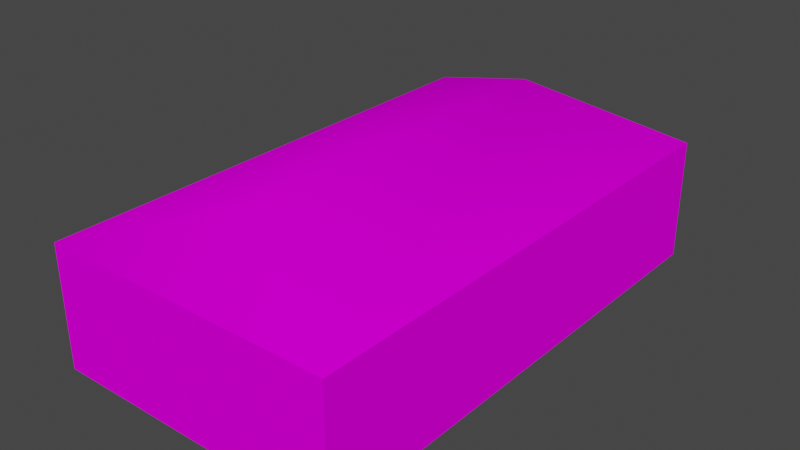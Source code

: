 # Source: object.blend  (saved by Blender 2.82.7; exported with 4.5.12 LTS)
import bpy
from mathutils import Matrix  # noqa: F401  (used for matrix-valued properties, if any)

bpy.ops.wm.read_factory_settings(use_empty=True)
scene = bpy.context.scene
scene.name = 'Scene'

# ---- collections
col_collection = bpy.data.collections.new('Collection'); scene.collection.children.link(col_collection)

# ---- images (referenced by path relative to the original .blend; pixels are not part of the script)
import os
ASSET_DIR = os.environ.get("B2B_ASSET_DIR", "")  # directory of the original .blend (textures are referenced by path, not embedded)
HERE = os.path.dirname(os.path.abspath(__file__))  # packed textures are extracted next to this script under _unpacked/

def load_image(name, relpath, width, height, colorspace="sRGB"):
    """Load a texture the original file referenced (path relative to the .blend, or extracted next to this script)."""
    p = next((c for c in (os.path.join(HERE, relpath), os.path.join(ASSET_DIR, relpath)) if relpath and os.path.exists(c)), "")
    if p:
        img = bpy.data.images.load(p, check_existing=True)
        img.name = name
    else:  # same state as the original file: an image datablock whose file is absent (Cycles renders it pink)
        img = bpy.data.images.new(name, width, height)
        img.source = "FILE"
        img.filepath = "//" + (relpath or name)
    img.colorspace_settings.name = colorspace
    return img
img_kbkvmeteo_png = load_image('KBKVmeteo.png', 'KBKVmeteo.png', 1024, 1024, 'sRGB')

# ---- materials (node trees are filled in below, after node groups)
mat_default_013 = bpy.data.materials.new('Default.013')
mat_default_013.use_transparent_shadow = False
mat_default_013.diffuse_color = (1.0, 1.0, 1.0, 1.0)
mat_default_013.roughness = 0.0
mat_default_013.specular_intensity = 0.0

# ---- node groups
ng_auto_smooth = bpy.data.node_groups.new('Auto Smooth', 'GeometryNodeTree')
_s = ng_auto_smooth.interface.new_socket(name='Geometry', in_out='OUTPUT', socket_type='NodeSocketGeometry')
_s = ng_auto_smooth.interface.new_socket(name='Geometry', in_out='INPUT', socket_type='NodeSocketGeometry')
_s = ng_auto_smooth.interface.new_socket(name='Angle', in_out='INPUT', socket_type='NodeSocketFloat')
_s.subtype = 'ANGLE'
_s.min_value = 0.0
_s.max_value = 3.142
ng_auto_smooth.is_modifier = True
_N = ng_auto_smooth.nodes; _L = ng_auto_smooth.links
n0 = _N.new('NodeGroupOutput'); n0.name = 'Group Output'; n0.location = (480, -100)
n1 = _N.new('NodeGroupInput'); n1.name = 'Group Input'; n1.location = (-420, -300)
n2 = _N.new('NodeGroupInput'); n2.name = 'Group Input.001'; n2.location = (-60, -100)
n3 = _N.new('GeometryNodeSetShadeSmooth'); n3.name = 'Set Shade Smooth'; n3.location = (120, -100)
n3.domain = 'EDGE'
n4 = _N.new('GeometryNodeSetShadeSmooth'); n4.name = 'Set Shade Smooth.001'; n4.location = (300, -100)
n5 = _N.new('GeometryNodeInputMeshEdgeAngle'); n5.name = 'Edge Angle'; n5.location = (-420, -220)
n6 = _N.new('GeometryNodeInputEdgeSmooth'); n6.name = 'Is Edge Smooth'; n6.location = (-60, -160)
n7 = _N.new('GeometryNodeInputShadeSmooth'); n7.name = 'Is Face Smooth'; n7.location = (-240, -340)
n8 = _N.new('FunctionNodeBooleanMath'); n8.name = 'Boolean Math'; n8.location = (-60, -220)
n9 = _N.new('FunctionNodeCompare'); n9.name = 'Compare'; n9.location = (-240, -180)
n9.operation = 'LESS_EQUAL'
_L.new(n5.outputs[0], n9.inputs[0])
_L.new(n4.outputs[0], n0.inputs[0])
_L.new(n1.outputs[1], n9.inputs[1])
_L.new(n9.outputs[0], n8.inputs[0])
_L.new(n7.outputs[0], n8.inputs[1])
_L.new(n2.outputs[0], n3.inputs[0])
_L.new(n6.outputs[0], n3.inputs[1])
_L.new(n3.outputs[0], n4.inputs[0])
_L.new(n8.outputs[0], n3.inputs[2])
n0.is_active_output = True

# ---- material node trees
mat_default_013.use_nodes = True; mat_default_013.node_tree.nodes.clear()
_N = mat_default_013.node_tree.nodes; _L = mat_default_013.node_tree.links
n0 = _N.new('ShaderNodeOutputMaterial'); n0.name = 'Material Output'; n0.location = (300, 300)
n1 = _N.new('ShaderNodeBsdfPrincipled'); n1.name = 'Principled BSDF'; n1.location = (10, 300)
n1.distribution = 'GGX'
n1.subsurface_method = 'BURLEY'
n1.inputs[3].default_value = 1.45
n1.inputs[13].default_value = 0.0
n1.inputs[27].default_value = (0.0, 0.0, 0.0, 1.0)
n1.inputs[28].default_value = 1.0
n2 = _N.new('ShaderNodeTexImage'); n2.name = 'Image Texture'; n2.location = (0, 0)
n2.image = img_kbkvmeteo_png
_L.new(n1.outputs[0], n0.inputs[0])
_L.new(n2.outputs[0], n1.inputs[0])
n0.is_active_output = True

# ---- world
world_world = bpy.data.worlds.new('World'); scene.world = world_world
world_world.use_nodes = True; world_world.node_tree.nodes.clear()
_N = world_world.node_tree.nodes; _L = world_world.node_tree.links
n0 = _N.new('ShaderNodeOutputWorld'); n0.name = 'World Output'; n0.location = (300, 300)
n1 = _N.new('ShaderNodeBackground'); n1.name = 'Background'; n1.location = (10, 300)
n1.inputs[0].default_value = (0.05088, 0.05088, 0.05088, 1.0)
_L.new(n1.outputs[0], n0.inputs[0])
n0.is_active_output = True
world_world.color = (0.05088, 0.05088, 0.05088)
world_world.use_sun_shadow = False
world_world.sun_shadow_jitter_overblur = 0.0

# ---- meshes
me_poly_os_0_012 = bpy.data.meshes.new('poly_os=0.012')
me_poly_os_0_012.from_pydata([(-4.12, 1.02, -7.13), (0.0, 2.38, -5.348), (0.0, 2.38, 5.347), (-4.12, 1.02, 7.13), (4.12, -2.38, 7.13), (4.12, 1.02, -7.13), (4.12, 1.02, 7.13), (-4.12, -2.38, 7.13), (4.12, -2.38, -7.13), (-4.12, -2.38, -7.13), (-4.12, -2.38, -5.804), (-4.12, -2.38, -4.11), (-4.12, -0.7233, -5.804), (-4.12, -0.7233, -4.11)], [], [(7, 4, 6, 3), (1, 2, 6, 5), (2, 1, 0, 3), (7, 3, 0, 9, 10, 12, 13, 11), (9, 0, 5, 8), (2, 3, 6), (6, 4, 8, 5), (5, 0, 1), (11, 13, 12, 10)])
me_poly_os_0_012.polygons.foreach_set('use_smooth', [True] * 9)
_uv = me_poly_os_0_012.uv_layers.new(name='UVMap')
_uv.uv.foreach_set('vector', [0.09049, 0.6244, 0.6159, 0.6244, 0.6159, 0.8451, 0.09049, 0.8451, 1.071, 0.0049, 1.619, 0.0049, 1.71, 0.2271, 0.9798, 0.2271, 1.619, 0.2317, 1.072, 0.2317, 0.9803, 0.0095, 1.711, 0.0095, 1.018, 0.366, 1.018, 0.5872, 0.01795, 0.5872, 0.01795, 0.366, 0.1109, 0.366, 0.1109, 0.4822, 0.2297, 0.4822, 0.2297, 0.366, 0.6159, 0.6244, 0.6159, 0.8451, 0.09049, 0.8451, 0.09049, 0.6244, 0.724, 0.0761, 1.008, 0.2356, 0.4357, 0.2282, 0.0162, 0.8448, 0.0162, 0.6199, 0.9678, 0.6199, 0.9678, 0.8448, 0.9187, 0.2336, 0.6052, 0.2321, 0.7623, 0.1475, 0.1214, 0.2455, 0.1214, 0.3616, 0.002637, 0.3616, 0.002637, 0.2455])
me_poly_os_0_012.materials.append(mat_default_013)
me_poly_os_0_012.use_remesh_fix_poles = True
me_poly_os_0_012.use_remesh_preserve_attributes = False
me_poly_os_0_012.use_mirror_vertex_groups = False
me_poly_os_0_012.update()

# ---- objects
ob_kbkvmeteo_obj = bpy.data.objects.new('KBKVmeteo.obj', None)
ob_default_lod = bpy.data.objects.new('Default LOD', None)
ob_poly_os_0_hard__blend_yes = bpy.data.objects.new('POLY_OS=0 HARD= BLEND=yes', me_poly_os_0_012)

# ---- transforms, parenting, visibility, modifiers, constraints
ob_kbkvmeteo_obj.location = (0.0, 0.0, 0.0)
ob_kbkvmeteo_obj.rotation_euler = (1.571, -0.0, 0.0)
ob_kbkvmeteo_obj.empty_display_size = 0.01
ob_kbkvmeteo_obj.lineart.crease_threshold = 0.0
ob_default_lod.parent = ob_kbkvmeteo_obj
ob_default_lod.location = (0.0, 0.0, 0.0)
ob_default_lod.empty_display_size = 0.01
ob_default_lod.lineart.crease_threshold = 0.0
ob_poly_os_0_hard__blend_yes.parent = ob_default_lod
ob_poly_os_0_hard__blend_yes.location = (0.0, 2.38, 0.0)
ob_poly_os_0_hard__blend_yes.show_transparent = True
ob_poly_os_0_hard__blend_yes.lineart.crease_threshold = 0.0
_m = ob_poly_os_0_hard__blend_yes.modifiers.new('Auto Smooth', 'NODES')
_m.node_group = ng_auto_smooth
_gi = [s.identifier for s in ng_auto_smooth.interface.items_tree if s.item_type == 'SOCKET' and s.in_out == 'INPUT']
_m[_gi[1]] = 0.7854  # Angle

# ---- collection membership
col_collection.objects.link(ob_kbkvmeteo_obj)
col_collection.objects.link(ob_default_lod)
col_collection.objects.link(ob_poly_os_0_hard__blend_yes)

# ---- scene / render settings (as saved in the file)
scene.frame_start = 1; scene.frame_end = 250; scene.frame_set(108)
scene.render.engine = 'BLENDER_EEVEE_NEXT'
scene.cycles.use_denoising = False
scene.cycles.samples = 128
scene.cycles.sampling_pattern = 'TABULATED_SOBOL'
scene.cycles.use_adaptive_sampling = False
scene.cycles.use_light_tree = False
scene.view_settings.view_transform = 'Filmic'
bpy.context.view_layer.update()

# ---- added for rendering (the .blend has no active camera and no usable light): camera, sun
cam_auto = bpy.data.cameras.new('AutoCamera')
cam_auto.lens = 50.0
cam_auto.sensor_width = 36.0
cam_auto.clip_end = 1000.0
ob_auto_camera = bpy.data.objects.new('AutoCamera', cam_auto)
scene.collection.objects.link(ob_auto_camera)
ob_auto_camera.location = (15.8617, -19.034, 15.0693)
ob_auto_camera.rotation_euler = (1.09748, -7.21219e-08, 0.694738)
scene.camera = ob_auto_camera
light_auto_sun = bpy.data.lights.new('AutoSun', 'SUN')
light_auto_sun.energy = 3.0
light_auto_sun.angle = 0.0523599
ob_auto_sun = bpy.data.objects.new('AutoSun', light_auto_sun)
scene.collection.objects.link(ob_auto_sun)
ob_auto_sun.rotation_euler = (0.872665, 0.174533, 0.523599)
bpy.context.view_layer.update()
